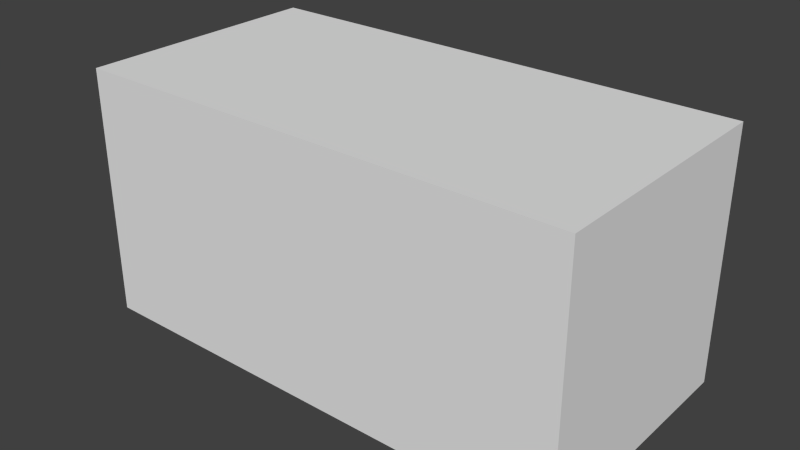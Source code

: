 # Source: mybase.blend  (saved by Blender 2.69.0; exported with 4.5.12 LTS)
import bpy
from mathutils import Matrix  # noqa: F401  (used for matrix-valued properties, if any)

bpy.ops.wm.read_factory_settings(use_empty=True)
scene = bpy.context.scene
scene.name = 'Scene'

# ---- collections
col_collection_1 = bpy.data.collections.new('Collection 1'); scene.collection.children.link(col_collection_1)

# ---- materials (node trees are filled in below, after node groups)
mat_material = bpy.data.materials.new('Material')
mat_material.alpha_threshold = 0.0
mat_material.use_transparent_shadow = False
mat_material.roughness = 0.5
mat_material.line_color = (0.0, 0.0, 0.0, 1.0)

# ---- material node trees

# ---- world
world_world = bpy.data.worlds.new('World'); scene.world = world_world
world_world.color = (0.05088, 0.05088, 0.05088)
world_world.use_sun_shadow = False
world_world.sun_shadow_jitter_overblur = 0.0
world_world.cycles.sampling_method = 'MANUAL'
world_world.cycles.sample_map_resolution = 256

# ---- meshes
me_mybase = bpy.data.meshes.new('mybase')
me_mybase.from_pydata([(1.0, 1.0, -1.0), (1.0, -1.0, -1.0), (-1.0, -1.0, -1.0), (-1.0, 1.0, -1.0), (1.0, 1.0, 1.0), (1.0, -1.0, 1.0), (-1.0, -1.0, 1.0), (-1.0, 1.0, 1.0)], [], [(0, 1, 2, 3), (4, 7, 6, 5), (0, 4, 5, 1), (1, 5, 6, 2), (2, 6, 7, 3), (4, 0, 3, 7)])
me_mybase.materials.append(mat_material)
me_mybase.use_remesh_preserve_volume = False
me_mybase.use_remesh_preserve_attributes = False
me_mybase.use_mirror_vertex_groups = False
me_mybase.update()

# ---- objects
ob_mybase = bpy.data.objects.new('mybase', me_mybase)

# ---- transforms, parenting, visibility, modifiers, constraints
ob_mybase.location = (0.0, 0.0, 1.0)
ob_mybase.scale = (2.0, 1.0, 1.0)
ob_mybase.lock_rotations_4d = False
ob_mybase.empty_display_type = 'ARROWS'
ob_mybase.lineart.crease_threshold = 0.0

# ---- collection membership
col_collection_1.objects.link(ob_mybase)

# ---- scene / render settings (as saved in the file)
scene.frame_start = 1; scene.frame_end = 250; scene.frame_set(1)
scene.render.engine = 'BLENDER_EEVEE_NEXT'
scene.render.image_settings.color_mode = 'RGB'
scene.render.image_settings.compression = 90
scene.render.resolution_percentage = 50
scene.render.dither_intensity = 0.0
scene.cycles.use_denoising = False
scene.cycles.samples = 10
scene.cycles.sampling_pattern = 'TABULATED_SOBOL'
scene.cycles.light_sampling_threshold = 0.0
scene.cycles.use_adaptive_sampling = False
scene.cycles.use_light_tree = False
scene.cycles.blur_glossy = 0.0
scene.cycles.volume_bounces = 1
scene.cycles.pixel_filter_type = 'GAUSSIAN'
scene.cycles.sample_clamp_indirect = 0.0
scene.view_settings.view_transform = 'Standard'
bpy.context.view_layer.update()

# ---- added for rendering (the .blend has no active camera and no usable light): camera, sun
cam_auto = bpy.data.cameras.new('AutoCamera')
cam_auto.lens = 50.0
cam_auto.sensor_width = 36.0
cam_auto.clip_end = 1000.0
ob_auto_camera = bpy.data.objects.new('AutoCamera', cam_auto)
scene.collection.objects.link(ob_auto_camera)
ob_auto_camera.location = (4.53266, -5.43919, 4.62613)
ob_auto_camera.rotation_euler = (1.09748, -7.21219e-08, 0.694738)
scene.camera = ob_auto_camera
light_auto_sun = bpy.data.lights.new('AutoSun', 'SUN')
light_auto_sun.energy = 3.0
light_auto_sun.angle = 0.0523599
ob_auto_sun = bpy.data.objects.new('AutoSun', light_auto_sun)
scene.collection.objects.link(ob_auto_sun)
ob_auto_sun.rotation_euler = (0.872665, 0.174533, 0.523599)
bpy.context.view_layer.update()
